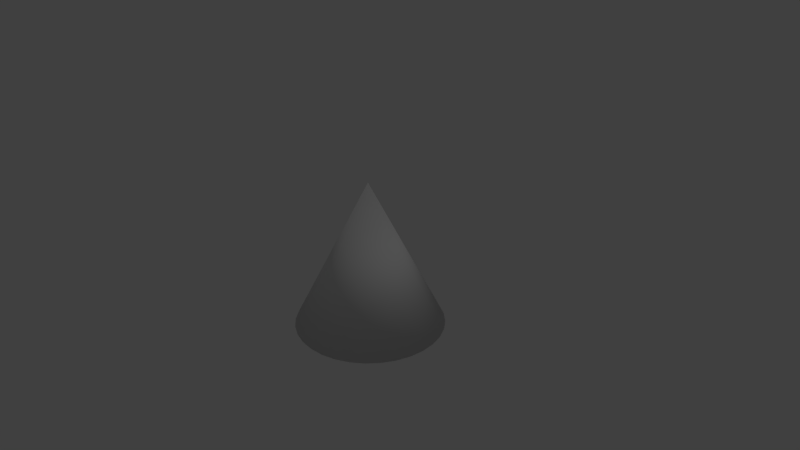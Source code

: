 # Source: cone.blend  (saved by Blender 2.78.0; exported with 4.5.12 LTS)
import bpy
from mathutils import Matrix  # noqa: F401  (used for matrix-valued properties, if any)

bpy.ops.wm.read_factory_settings(use_empty=True)
scene = bpy.context.scene
scene.name = 'Scene'

# ---- collections
col_collection_1 = bpy.data.collections.new('Collection 1'); scene.collection.children.link(col_collection_1)

# ---- world
world_world = bpy.data.worlds.new('World'); scene.world = world_world
world_world.color = (0.05088, 0.05088, 0.05088)
world_world.use_sun_shadow = False
world_world.sun_shadow_jitter_overblur = 0.0
world_world.cycles.sampling_method = 'MANUAL'

# ---- cameras
cam_camera = bpy.data.cameras.new('Camera')
cam_camera.clip_end = 100.0
cam_camera.lens = 35.0
cam_camera.sensor_width = 32.0
cam_camera.sensor_height = 18.0
cam_camera.ortho_scale = 7.314
cam_camera.dof.focus_distance = 0.0
cam_camera.dof.aperture_fstop = 128.0

# ---- lights
light_lamp = bpy.data.lights.new('Lamp', 'POINT')
light_lamp.transmission_factor = 0.0
light_lamp.cutoff_distance = 30.0
light_lamp.energy = 100.0
light_lamp.shadow_buffer_clip_start = 1.001
light_lamp.shadow_soft_size = 0.1
light_lamp.shadow_maximum_resolution = 0.006
light_lamp.use_absolute_resolution = True

# ---- meshes
me_cone = bpy.data.meshes.new('Cone')
me_cone.from_pydata([(0.0, 1.0, -1.0), (0.1951, 0.9808, -1.0), (0.3827, 0.9239, -1.0), (0.5556, 0.8315, -1.0), (0.7071, 0.7071, -1.0), (0.8315, 0.5556, -1.0), (0.9239, 0.3827, -1.0), (0.9808, 0.1951, -1.0), (1.0, 7.55e-08, -1.0), (0.0, 0.0, 1.0), (0.9808, -0.1951, -1.0), (0.9239, -0.3827, -1.0), (0.8315, -0.5556, -1.0), (0.7071, -0.7071, -1.0), (0.5556, -0.8315, -1.0), (0.3827, -0.9239, -1.0), (0.1951, -0.9808, -1.0), (-3.258e-07, -1.0, -1.0), (-0.1951, -0.9808, -1.0), (-0.3827, -0.9239, -1.0), (-0.5556, -0.8315, -1.0), (-0.7071, -0.7071, -1.0), (-0.8315, -0.5556, -1.0), (-0.9239, -0.3827, -1.0), (-0.9808, -0.1951, -1.0), (-1.0, 9.656e-07, -1.0), (-0.9808, 0.1951, -1.0), (-0.9239, 0.3827, -1.0), (-0.8315, 0.5556, -1.0), (-0.7071, 0.7071, -1.0), (-0.5556, 0.8315, -1.0), (-0.3827, 0.9239, -1.0), (-0.1951, 0.9808, -1.0), (1.246e-08, 0.8951, -1.0), (0.1746, 0.8779, -1.0), (0.3425, 0.827, -1.0), (0.4973, 0.7442, -1.0), (0.6329, 0.6329, -1.0), (0.7442, 0.4973, -1.0), (0.827, 0.3425, -1.0), (0.8779, 0.1746, -1.0), (0.8951, 9.747e-08, -1.0), (0.8779, -0.1746, -1.0), (0.827, -0.3425, -1.0), (0.7442, -0.4973, -1.0), (0.6329, -0.6329, -1.0), (0.4973, -0.7442, -1.0), (0.3425, -0.827, -1.0), (0.1746, -0.8779, -1.0), (-2.792e-07, -0.8951, -1.0), (-0.1746, -0.8779, -1.0), (-0.3425, -0.827, -1.0), (-0.4973, -0.7442, -1.0), (-0.6329, -0.6329, -1.0), (-0.7442, -0.4973, -1.0), (-0.827, -0.3425, -1.0), (-0.8779, -0.1746, -1.0), (-0.8951, 8.942e-07, -1.0), (-0.8779, 0.1746, -1.0), (-0.827, 0.3425, -1.0), (-0.7442, 0.4973, -1.0), (-0.6329, 0.6329, -1.0), (-0.4973, 0.7442, -1.0), (-0.3425, 0.827, -1.0), (-0.1746, 0.8779, -1.0), (2.57e-08, 0.6225, -0.6432), (0.1215, 0.6106, -0.6432), (0.2382, 0.5752, -0.6432), (0.3459, 0.5176, -0.6432), (0.4402, 0.4402, -0.6432), (0.5176, 0.3459, -0.6432), (0.5752, 0.2382, -0.6432), (0.6106, 0.1215, -0.6432), (0.6225, 1.691e-07, -0.6432), (0.6106, -0.1215, -0.6432), (0.5752, -0.2382, -0.6432), (0.5176, -0.3459, -0.6432), (0.4402, -0.4402, -0.6432), (0.3459, -0.5176, -0.6432), (0.2382, -0.5752, -0.6432), (0.1215, -0.6106, -0.6432), (-1.771e-07, -0.6225, -0.6432), (-0.1215, -0.6106, -0.6432), (-0.2382, -0.5752, -0.6432), (-0.3459, -0.5176, -0.6432), (-0.4402, -0.4402, -0.6432), (-0.5176, -0.3459, -0.6432), (-0.5752, -0.2382, -0.6432), (-0.6106, -0.1215, -0.6432), (-0.6225, 7.233e-07, -0.6432), (-0.6106, 0.1215, -0.6432), (-0.5752, 0.2382, -0.6432), (-0.5176, 0.3459, -0.6432), (-0.4402, 0.4402, -0.6432), (-0.3459, 0.5176, -0.6432), (-0.2382, 0.5752, -0.6432), (-0.1215, 0.6106, -0.6432)], [], [(0, 9, 1), (1, 9, 2), (2, 9, 3), (3, 9, 4), (4, 9, 5), (5, 9, 6), (6, 9, 7), (7, 9, 8), (8, 9, 10), (10, 9, 11), (11, 9, 12), (12, 9, 13), (13, 9, 14), (14, 9, 15), (15, 9, 16), (16, 9, 17), (17, 9, 18), (18, 9, 19), (19, 9, 20), (20, 9, 21), (21, 9, 22), (22, 9, 23), (23, 9, 24), (24, 9, 25), (25, 9, 26), (26, 9, 27), (27, 9, 28), (28, 9, 29), (29, 9, 30), (30, 9, 31), (31, 9, 32), (32, 9, 0), (24, 25, 57, 56), (57, 58, 90, 89), (31, 32, 64, 63), (11, 12, 44, 43), (4, 5, 38, 37), (18, 19, 51, 50), (32, 0, 33, 64), (25, 26, 58, 57), (12, 13, 45, 44), (5, 6, 39, 38), (19, 20, 52, 51), (26, 27, 59, 58), (13, 14, 46, 45), (6, 7, 40, 39), (20, 21, 53, 52), (0, 1, 34, 33), (27, 28, 60, 59), (14, 15, 47, 46), (7, 8, 41, 40), (21, 22, 54, 53), (28, 29, 61, 60), (1, 2, 35, 34), (15, 16, 48, 47), (22, 23, 55, 54), (29, 30, 62, 61), (8, 10, 42, 41), (2, 3, 36, 35), (16, 17, 49, 48), (23, 24, 56, 55), (30, 31, 63, 62), (10, 11, 43, 42), (3, 4, 37, 36), (17, 18, 50, 49), (65, 66, 67, 68, 69, 70, 71, 72, 73, 74, 75, 76, 77, 78, 79, 80, 81, 82, 83, 84, 85, 86, 87, 88, 89, 90, 91, 92, 93, 94, 95, 96), (44, 45, 77, 76), (58, 59, 91, 90), (45, 46, 78, 77), (59, 60, 92, 91), (46, 47, 79, 78), (33, 34, 66, 65), (60, 61, 93, 92), (47, 48, 80, 79), (34, 35, 67, 66), (61, 62, 94, 93), (48, 49, 81, 80), (35, 36, 68, 67), (62, 63, 95, 94), (49, 50, 82, 81), (36, 37, 69, 68), (63, 64, 96, 95), (50, 51, 83, 82), (37, 38, 70, 69), (64, 33, 65, 96), (51, 52, 84, 83), (38, 39, 71, 70), (52, 53, 85, 84), (39, 40, 72, 71), (53, 54, 86, 85), (40, 41, 73, 72), (54, 55, 87, 86), (41, 42, 74, 73), (55, 56, 88, 87), (42, 43, 75, 74), (56, 57, 89, 88), (43, 44, 76, 75)])
me_cone.polygons.foreach_set('use_smooth', [True] * 97)
_uv = me_cone.uv_layers.new(name='UVMap')
_uv.uv.foreach_set('vector', [0.698, 0.02067, 0.7278, 0.4785, 0.6648, 0.02251, 0.6648, 0.02251, 0.7278, 0.4785, 0.6293, 0.02877, 0.6293, 0.02877, 0.7278, 0.4785, 0.593, 0.03922, 0.593, 0.03922, 0.7278, 0.4785, 0.5573, 0.05344, 0.5573, 0.05344, 0.7278, 0.4785, 0.5235, 0.0709, 0.5235, 0.0709, 0.7278, 0.4785, 0.4929, 0.09092, 0.4929, 0.09092, 0.7278, 0.4785, 0.4667, 0.1127, 0.4667, 0.1127, 0.7278, 0.4785, 0.4459, 0.1355, 0.01947, 0.8362, 0.2784, 0.4734, 0.04168, 0.8574, 0.04168, 0.8574, 0.2784, 0.4734, 0.06922, 0.8773, 0.06922, 0.8773, 0.2784, 0.4734, 0.101, 0.895, 0.101, 0.895, 0.2784, 0.4734, 0.1359, 0.9099, 0.1359, 0.9099, 0.2784, 0.4734, 0.1725, 0.9215, 0.1725, 0.9215, 0.2784, 0.4734, 0.2094, 0.9293, 0.2094, 0.9293, 0.2784, 0.4734, 0.2451, 0.9329, 0.2451, 0.9329, 0.2784, 0.4734, 0.2784, 0.9323, 0.7438, 0.9038, 0.9805, 0.5198, 0.7713, 0.9236, 0.7713, 0.9236, 0.9805, 0.5198, 0.8032, 0.9414, 0.8032, 0.9414, 0.9805, 0.5198, 0.838, 0.9563, 0.838, 0.9563, 0.9805, 0.5198, 0.8746, 0.9679, 0.8746, 0.9679, 0.9805, 0.5198, 0.9115, 0.9757, 0.9115, 0.9757, 0.9805, 0.5198, 0.9472, 0.9793, 0.9472, 0.9793, 0.9805, 0.5198, 0.9805, 0.9787, 0.7049, 0.5204, 0.7049, 0.9793, 0.6716, 0.5198, 0.6716, 0.5198, 0.7049, 0.9793, 0.6358, 0.5235, 0.6358, 0.5235, 0.7049, 0.9793, 0.5989, 0.5313, 0.5989, 0.5313, 0.7049, 0.9793, 0.5624, 0.5428, 0.5624, 0.5428, 0.7049, 0.9793, 0.5275, 0.5578, 0.5275, 0.5578, 0.7049, 0.9793, 0.4957, 0.5755, 0.4957, 0.5755, 0.7049, 0.9793, 0.4681, 0.5954, 0.4681, 0.5954, 0.7049, 0.9793, 0.4459, 0.6166, 0.7278, 0.02333, 0.7278, 0.4785, 0.698, 0.02067, 0.3995, 0.2864, 0.3849, 0.3238, 0.3669, 0.3136, 0.38, 0.2801, 0.3669, 0.3136, 0.3479, 0.3438, 0.3069, 0.308, 0.3201, 0.287, 0.1941, 0.4321, 0.1567, 0.4242, 0.1626, 0.4034, 0.1961, 0.4105, 0.08971, 0.0666, 0.1214, 0.04408, 0.1311, 0.06321, 0.1027, 0.08336, 0.02692, 0.2864, 0.01947, 0.2466, 0.0398, 0.2445, 0.04646, 0.2801, 0.3367, 0.0666, 0.3637, 0.09525, 0.3479, 0.109, 0.3238, 0.08336, 0.1567, 0.4242, 0.1214, 0.4087, 0.1311, 0.3896, 0.1626, 0.4034, 0.3849, 0.3238, 0.3637, 0.3575, 0.3479, 0.3438, 0.3669, 0.3136, 0.1214, 0.04408, 0.1567, 0.02858, 0.1626, 0.04933, 0.1311, 0.06321, 0.01947, 0.2466, 0.01947, 0.2061, 0.0398, 0.2082, 0.0398, 0.2445, 0.3637, 0.09525, 0.3849, 0.1289, 0.3669, 0.1392, 0.3479, 0.109, 0.3637, 0.3575, 0.3367, 0.3862, 0.3238, 0.3694, 0.3479, 0.3438, 0.1567, 0.02858, 0.1941, 0.02067, 0.1961, 0.04225, 0.1626, 0.04933, 0.01947, 0.2061, 0.02692, 0.1664, 0.04646, 0.1727, 0.0398, 0.2082, 0.3849, 0.1289, 0.3995, 0.1664, 0.38, 0.1727, 0.3669, 0.1392, 0.1214, 0.4087, 0.08971, 0.3862, 0.1027, 0.3694, 0.1311, 0.3896, 0.3367, 0.3862, 0.305, 0.4087, 0.2954, 0.3896, 0.3238, 0.3694, 0.1941, 0.02067, 0.2323, 0.02067, 0.2303, 0.04225, 0.1961, 0.04225, 0.02692, 0.1664, 0.04152, 0.1289, 0.05953, 0.1392, 0.04646, 0.1727, 0.3995, 0.1664, 0.407, 0.2061, 0.3867, 0.2082, 0.38, 0.1727, 0.305, 0.4087, 0.2697, 0.4242, 0.2638, 0.4034, 0.2954, 0.3896, 0.08971, 0.3862, 0.06273, 0.3575, 0.07851, 0.3438, 0.1027, 0.3694, 0.2323, 0.02067, 0.2697, 0.02858, 0.2638, 0.04933, 0.2303, 0.04225, 0.407, 0.2061, 0.407, 0.2466, 0.3867, 0.2445, 0.3867, 0.2082, 0.2697, 0.4242, 0.2323, 0.4321, 0.2303, 0.4105, 0.2638, 0.4034, 0.04152, 0.1289, 0.06273, 0.09525, 0.07851, 0.109, 0.05953, 0.1392, 0.06273, 0.3575, 0.04152, 0.3238, 0.05953, 0.3136, 0.07851, 0.3438, 0.2697, 0.02858, 0.305, 0.04408, 0.2954, 0.06321, 0.2638, 0.04933, 0.407, 0.2466, 0.3995, 0.2864, 0.38, 0.2801, 0.3867, 0.2445, 0.2323, 0.4321, 0.1941, 0.4321, 0.1961, 0.4105, 0.2303, 0.4105, 0.06273, 0.09525, 0.08971, 0.0666, 0.1027, 0.08336, 0.07851, 0.109, 0.04152, 0.3238, 0.02692, 0.2864, 0.04646, 0.2801, 0.05953, 0.3136, 0.305, 0.04408, 0.3367, 0.0666, 0.3238, 0.08336, 0.2954, 0.06321, 0.1561, 0.3399, 0.1363, 0.3259, 0.1195, 0.308, 0.1063, 0.287, 0.09724, 0.2637, 0.09261, 0.239, 0.09261, 0.2138, 0.09724, 0.189, 0.1063, 0.1657, 0.1195, 0.1447, 0.1363, 0.1269, 0.1561, 0.1129, 0.178, 0.1032, 0.2013, 0.09832, 0.2251, 0.09832, 0.2484, 0.1032, 0.2704, 0.1129, 0.2901, 0.1269, 0.3069, 0.1447, 0.3201, 0.1657, 0.3292, 0.189, 0.3339, 0.2138, 0.3339, 0.239, 0.3292, 0.2637, 0.3201, 0.287, 0.3069, 0.308, 0.2901, 0.3259, 0.2704, 0.3399, 0.2484, 0.3495, 0.2251, 0.3544, 0.2013, 0.3544, 0.178, 0.3495, 0.1311, 0.06321, 0.1626, 0.04933, 0.178, 0.1032, 0.1561, 0.1129, 0.3479, 0.3438, 0.3238, 0.3694, 0.2901, 0.3259, 0.3069, 0.308, 0.1626, 0.04933, 0.1961, 0.04225, 0.2013, 0.09832, 0.178, 0.1032, 0.3238, 0.3694, 0.2954, 0.3896, 0.2704, 0.3399, 0.2901, 0.3259, 0.1961, 0.04225, 0.2303, 0.04225, 0.2251, 0.09832, 0.2013, 0.09832, 0.1311, 0.3896, 0.1027, 0.3694, 0.1363, 0.3259, 0.1561, 0.3399, 0.2954, 0.3896, 0.2638, 0.4034, 0.2484, 0.3495, 0.2704, 0.3399, 0.2303, 0.04225, 0.2638, 0.04933, 0.2484, 0.1032, 0.2251, 0.09832, 0.1027, 0.3694, 0.07851, 0.3438, 0.1195, 0.308, 0.1363, 0.3259, 0.2638, 0.4034, 0.2303, 0.4105, 0.2251, 0.3544, 0.2484, 0.3495, 0.2638, 0.04933, 0.2954, 0.06321, 0.2704, 0.1129, 0.2484, 0.1032, 0.07851, 0.3438, 0.05953, 0.3136, 0.1063, 0.287, 0.1195, 0.308, 0.2303, 0.4105, 0.1961, 0.4105, 0.2013, 0.3544, 0.2251, 0.3544, 0.2954, 0.06321, 0.3238, 0.08336, 0.2901, 0.1269, 0.2704, 0.1129, 0.05953, 0.3136, 0.04646, 0.2801, 0.09724, 0.2637, 0.1063, 0.287, 0.1961, 0.4105, 0.1626, 0.4034, 0.178, 0.3495, 0.2013, 0.3544, 0.3238, 0.08336, 0.3479, 0.109, 0.3069, 0.1447, 0.2901, 0.1269, 0.04646, 0.2801, 0.0398, 0.2445, 0.09261, 0.239, 0.09724, 0.2637, 0.1626, 0.4034, 0.1311, 0.3896, 0.1561, 0.3399, 0.178, 0.3495, 0.3479, 0.109, 0.3669, 0.1392, 0.3201, 0.1657, 0.3069, 0.1447, 0.0398, 0.2445, 0.0398, 0.2082, 0.09261, 0.2138, 0.09261, 0.239, 0.3669, 0.1392, 0.38, 0.1727, 0.3292, 0.189, 0.3201, 0.1657, 0.0398, 0.2082, 0.04646, 0.1727, 0.09724, 0.189, 0.09261, 0.2138, 0.38, 0.1727, 0.3867, 0.2082, 0.3339, 0.2138, 0.3292, 0.189, 0.04646, 0.1727, 0.05953, 0.1392, 0.1063, 0.1657, 0.09724, 0.189, 0.3867, 0.2082, 0.3867, 0.2445, 0.3339, 0.239, 0.3339, 0.2138, 0.05953, 0.1392, 0.07851, 0.109, 0.1195, 0.1447, 0.1063, 0.1657, 0.3867, 0.2445, 0.38, 0.2801, 0.3292, 0.2637, 0.3339, 0.239, 0.07851, 0.109, 0.1027, 0.08336, 0.1363, 0.1269, 0.1195, 0.1447, 0.38, 0.2801, 0.3669, 0.3136, 0.3201, 0.287, 0.3292, 0.2637, 0.1027, 0.08336, 0.1311, 0.06321, 0.1561, 0.1129, 0.1363, 0.1269])
me_cone.use_remesh_preserve_volume = False
me_cone.use_remesh_preserve_attributes = False
me_cone.use_mirror_vertex_groups = False
me_cone.update()

# ---- objects
ob_cone = bpy.data.objects.new('Cone', me_cone)
ob_lamp = bpy.data.objects.new('Lamp', light_lamp)
ob_camera = bpy.data.objects.new('Camera', cam_camera)

# ---- transforms, parenting, visibility, modifiers, constraints
ob_cone.location = (0.0, 0.0, 0.0)
ob_cone.lineart.crease_threshold = 0.0
ob_lamp.location = (4.076, 1.005, 5.904)
ob_lamp.rotation_euler = (0.6503, 0.05522, 1.866)
ob_lamp.lock_rotations_4d = False
ob_lamp.empty_display_type = 'ARROWS'
ob_lamp.color = (0.0, 0.0, 0.0, 0.0)
ob_lamp.lineart.crease_threshold = 0.0
ob_camera.location = (7.481, -6.508, 5.344)
ob_camera.rotation_euler = (1.109, 0.0, 0.8149)
ob_camera.lock_rotations_4d = False
ob_camera.empty_display_type = 'ARROWS'
ob_camera.color = (0.0, 0.0, 0.0, 0.0)
ob_camera.display_type = 'WIRE'
ob_camera.lineart.crease_threshold = 0.0

# ---- collection membership
col_collection_1.objects.link(ob_cone)
col_collection_1.objects.link(ob_lamp)
col_collection_1.objects.link(ob_camera)

# ---- scene / render settings (as saved in the file)
scene.camera = ob_camera
scene.frame_start = 1; scene.frame_end = 250; scene.frame_set(1)
scene.render.engine = 'BLENDER_EEVEE_NEXT'
scene.render.resolution_percentage = 50
scene.render.dither_intensity = 0.0
scene.cycles.use_denoising = False
scene.cycles.samples = 128
scene.cycles.sampling_pattern = 'TABULATED_SOBOL'
scene.cycles.light_sampling_threshold = 0.0
scene.cycles.use_adaptive_sampling = False
scene.cycles.use_light_tree = False
scene.cycles.blur_glossy = 0.0
scene.cycles.sample_clamp_indirect = 0.0
scene.view_settings.view_transform = 'Standard'
bpy.context.view_layer.update()
